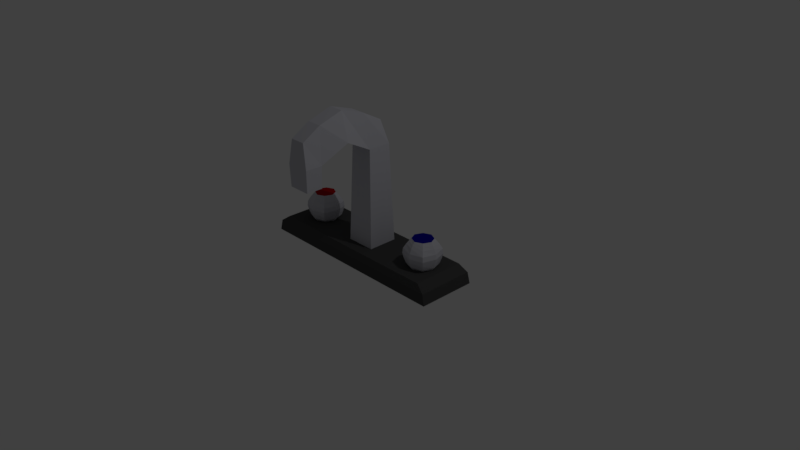 # Source: faucet.blend  (saved by Blender 2.79.0; exported with 4.5.12 LTS)
import bpy
from mathutils import Matrix  # noqa: F401  (used for matrix-valued properties, if any)

bpy.ops.wm.read_factory_settings(use_empty=True)
scene = bpy.context.scene
scene.name = 'Scene'

# ---- collections
col_collection_1 = bpy.data.collections.new('Collection 1'); scene.collection.children.link(col_collection_1)

# ---- materials (node trees are filled in below, after node groups)
mat_plate = bpy.data.materials.new('Plate')
mat_plate.alpha_threshold = 0.0
mat_plate.use_transparent_shadow = False
mat_plate.diffuse_color = (0.06681, 0.06681, 0.06681, 1.0)
mat_plate.roughness = 0.5
mat_knob_base = bpy.data.materials.new('Knob_Base')
mat_knob_base.alpha_threshold = 0.0
mat_knob_base.use_transparent_shadow = False
mat_knob_base.diffuse_color = (0.5841, 0.5841, 0.6376, 1.0)
mat_knob_base.roughness = 0.5
mat_knob_top = bpy.data.materials.new('Knob_Top')
mat_knob_top.alpha_threshold = 0.0
mat_knob_top.use_transparent_shadow = False
mat_knob_top.diffuse_color = (0.001475, 0.0, 0.2668, 1.0)
mat_knob_top.roughness = 0.5
mat_knob_base_001 = bpy.data.materials.new('Knob_Base.001')
mat_knob_base_001.alpha_threshold = 0.0
mat_knob_base_001.use_transparent_shadow = False
mat_knob_base_001.diffuse_color = (0.5841, 0.5841, 0.6376, 1.0)
mat_knob_base_001.roughness = 0.5
mat_knob_top_001 = bpy.data.materials.new('Knob_Top.001')
mat_knob_top_001.alpha_threshold = 0.0
mat_knob_top_001.use_transparent_shadow = False
mat_knob_top_001.diffuse_color = (0.402, 0.0, 0.00453, 1.0)
mat_knob_top_001.roughness = 0.5
mat_material = bpy.data.materials.new('Material')
mat_material.alpha_threshold = 0.0
mat_material.use_transparent_shadow = False
mat_material.diffuse_color = (0.5841, 0.5841, 0.6376, 1.0)
mat_material.roughness = 0.5
mat_material.line_color = (0.0, 0.0, 0.0, 1.0)

# ---- material node trees

# ---- world
world_world = bpy.data.worlds.new('World'); scene.world = world_world
world_world.color = (0.05088, 0.05088, 0.05088)
world_world.use_sun_shadow = False
world_world.sun_shadow_jitter_overblur = 0.0
world_world.cycles.sampling_method = 'MANUAL'

# ---- cameras
cam_camera = bpy.data.cameras.new('Camera')
cam_camera.clip_end = 100.0
cam_camera.lens = 35.0
cam_camera.sensor_width = 32.0
cam_camera.sensor_height = 18.0
cam_camera.ortho_scale = 7.314
cam_camera.dof.focus_distance = 0.0
cam_camera.dof.aperture_fstop = 128.0

# ---- lights
light_lamp = bpy.data.lights.new('Lamp', 'POINT')
light_lamp.transmission_factor = 0.0
light_lamp.cutoff_distance = 30.0
light_lamp.energy = 100.0
light_lamp.shadow_buffer_clip_start = 1.001
light_lamp.shadow_soft_size = 0.1
light_lamp.shadow_maximum_resolution = 0.006
light_lamp.use_absolute_resolution = True

# ---- meshes
me_cube_003 = bpy.data.meshes.new('Cube.003')
me_cube_003.from_pydata([(-1.0, -1.0, -1.0), (-0.8912, -0.8912, 1.0), (-1.0, 1.0, -1.0), (-0.8912, 0.8912, 1.0), (1.0, -1.0, -1.0), (0.8912, -0.8912, 1.0), (1.0, 1.0, -1.0), (0.8912, 0.8912, 1.0), (-0.9777, -0.9777, 0.2497), (-0.9777, 0.9777, 0.2497), (0.9777, 0.9777, 0.2497), (0.9777, -0.9777, 0.2497)], [], [(8, 1, 3, 9), (9, 3, 7, 10), (10, 7, 5, 11), (11, 5, 1, 8), (2, 6, 4, 0), (7, 3, 1, 5), (4, 11, 8, 0), (6, 10, 11, 4), (2, 9, 10, 6), (0, 8, 9, 2)])
me_cube_003.materials.append(mat_plate)
me_cube_003.use_remesh_preserve_volume = False
me_cube_003.use_remesh_preserve_attributes = False
me_cube_003.use_mirror_vertex_groups = False
me_cube_003.update()
me_cube_002 = bpy.data.meshes.new('Cube.002')
me_cube_002.from_pydata([(-0.6084, -0.6084, -1.0), (-0.524, -0.524, 1.0), (-0.6084, 0.6084, -1.0), (-0.524, 0.524, 1.0), (0.6084, -0.6084, -1.0), (0.524, -0.524, 1.0), (0.6084, 0.6084, -1.0), (0.524, 0.524, 1.0), (0.0, 0.8798, -1.0), (0.0, 0.765, 1.0), (0.0, -0.8798, -1.0), (0.0, -0.765, 1.0), (-0.8798, 0.0, -1.0), (-0.765, 0.0, 1.0), (0.8798, 0.0, -1.0), (0.765, 0.0, 1.0), (-0.9407, 0.9407, -0.07567), (-0.9407, -0.9407, -0.07567), (-0.7635, -0.7635, 0.6044), (-0.7635, 0.7635, 0.6044), (0.7635, 0.7635, 0.6044), (0.7635, -0.7635, 0.6044), (0.0, -1.035, 0.6044), (0.0, 1.035, 0.6044), (1.035, 0.0, 0.6044), (-1.035, 0.0, 0.6044), (-0.9109, 0.9109, 0.2733), (0.9109, 0.9109, 0.2733), (0.9109, -0.9109, 0.2733), (0.0, -1.182, 0.2733), (0.0, 1.182, 0.2733), (1.182, 0.0, 0.2733), (-1.182, 0.0, 0.2733), (-0.9109, -0.9109, 0.2733), (-0.8769, 0.8769, -0.4247), (0.8769, 0.8769, -0.4247), (0.8769, -0.8769, -0.4247), (0.0, -1.148, -0.4247), (0.0, 1.148, -0.4247), (1.148, 0.0, -0.4247), (-1.148, 0.0, -0.4247), (-0.8769, -0.8769, -0.4247), (-0.7893, 0.7893, -0.7672), (0.7893, 0.7893, -0.7672), (0.7893, -0.7893, -0.7672), (0.0, -1.061, -0.7672), (0.0, 1.061, -0.7672), (1.061, 0.0, -0.7672), (-1.061, 0.0, -0.7672), (-0.7893, -0.7893, -0.7672), (0.9407, 0.9407, -0.07567), (0.9407, -0.9407, -0.07567), (0.0, -1.226, -0.07567), (0.0, 1.226, -0.07567), (1.226, 0.0, -0.07567), (-1.226, 0.0, -0.07567), (-0.6507, -0.6507, 0.8024), (-0.6507, 0.6507, 0.8024), (0.6507, 0.6507, 0.8024), (0.6507, -0.6507, 0.8024), (0.0, -0.9097, 0.8024), (0.0, 0.9097, 0.8024), (0.9097, 0.0, 0.8024), (-0.9097, 0.0, 0.8024)], [], [(63, 13, 3, 57), (61, 9, 7, 58), (62, 15, 5, 59), (60, 11, 1, 56), (36, 51, 52, 37), (9, 3, 13, 1, 11, 5, 15, 7), (37, 52, 17, 41), (35, 50, 54, 39), (59, 5, 11, 60), (57, 3, 9, 61), (8, 6, 14, 4, 10, 0, 12, 2), (38, 53, 50, 35), (39, 54, 51, 36), (34, 16, 53, 38), (58, 7, 15, 62), (56, 1, 13, 63), (33, 18, 25, 32), (27, 20, 24, 31), (26, 19, 23, 30), (28, 21, 22, 29), (29, 22, 18, 33), (31, 24, 21, 28), (30, 23, 20, 27), (32, 25, 19, 26), (55, 32, 26, 16), (53, 30, 27, 50), (54, 31, 28, 51), (52, 29, 33, 17), (51, 28, 29, 52), (16, 26, 30, 53), (50, 27, 31, 54), (17, 33, 32, 55), (49, 41, 40, 48), (43, 35, 39, 47), (42, 34, 38, 46), (44, 36, 37, 45), (45, 37, 41, 49), (47, 39, 36, 44), (46, 38, 35, 43), (48, 40, 34, 42), (12, 48, 42, 2), (8, 46, 43, 6), (14, 47, 44, 4), (10, 45, 49, 0), (4, 44, 45, 10), (2, 42, 46, 8), (6, 43, 47, 14), (0, 49, 48, 12), (41, 17, 55, 40), (40, 55, 16, 34), (18, 56, 63, 25), (20, 58, 62, 24), (19, 57, 61, 23), (21, 59, 60, 22), (22, 60, 56, 18), (24, 62, 59, 21), (23, 61, 58, 20), (25, 63, 57, 19)])
me_cube_002.polygons.foreach_set('material_index', [0, 0, 0, 0, 0, 1, 0, 0, 0, 0, 0, 0, 0, 0, 0, 0, 0, 0, 0, 0, 0, 0, 0, 0, 0, 0, 0, 0, 0, 0, 0, 0, 0, 0, 0, 0, 0, 0, 0, 0, 0, 0, 0, 0, 0, 0, 0, 0, 0, 0, 0, 0, 0, 0, 0, 0, 0, 0])
me_cube_002.materials.append(mat_knob_base)
me_cube_002.materials.append(mat_knob_top)
me_cube_002.use_remesh_preserve_volume = False
me_cube_002.use_remesh_preserve_attributes = False
me_cube_002.use_mirror_vertex_groups = False
me_cube_002.update()
me_cube_001 = bpy.data.meshes.new('Cube.001')
me_cube_001.from_pydata([(-0.6084, -0.6084, -1.0), (-0.524, -0.524, 1.0), (-0.6084, 0.6084, -1.0), (-0.524, 0.524, 1.0), (0.6084, -0.6084, -1.0), (0.524, -0.524, 1.0), (0.6084, 0.6084, -1.0), (0.524, 0.524, 1.0), (0.0, 0.8798, -1.0), (0.0, 0.765, 1.0), (0.0, -0.8798, -1.0), (0.0, -0.765, 1.0), (-0.8798, 0.0, -1.0), (-0.765, 0.0, 1.0), (0.8798, 0.0, -1.0), (0.765, 0.0, 1.0), (-0.9407, 0.9407, -0.07567), (-0.9407, -0.9407, -0.07567), (-0.7635, -0.7635, 0.6044), (-0.7635, 0.7635, 0.6044), (0.7635, 0.7635, 0.6044), (0.7635, -0.7635, 0.6044), (0.0, -1.035, 0.6044), (0.0, 1.035, 0.6044), (1.035, 0.0, 0.6044), (-1.035, 0.0, 0.6044), (-0.9109, 0.9109, 0.2733), (0.9109, 0.9109, 0.2733), (0.9109, -0.9109, 0.2733), (0.0, -1.182, 0.2733), (0.0, 1.182, 0.2733), (1.182, 0.0, 0.2733), (-1.182, 0.0, 0.2733), (-0.9109, -0.9109, 0.2733), (-0.8769, 0.8769, -0.4247), (0.8769, 0.8769, -0.4247), (0.8769, -0.8769, -0.4247), (0.0, -1.148, -0.4247), (0.0, 1.148, -0.4247), (1.148, 0.0, -0.4247), (-1.148, 0.0, -0.4247), (-0.8769, -0.8769, -0.4247), (-0.7893, 0.7893, -0.7672), (0.7893, 0.7893, -0.7672), (0.7893, -0.7893, -0.7672), (0.0, -1.061, -0.7672), (0.0, 1.061, -0.7672), (1.061, 0.0, -0.7672), (-1.061, 0.0, -0.7672), (-0.7893, -0.7893, -0.7672), (0.9407, 0.9407, -0.07567), (0.9407, -0.9407, -0.07567), (0.0, -1.226, -0.07567), (0.0, 1.226, -0.07567), (1.226, 0.0, -0.07567), (-1.226, 0.0, -0.07567), (-0.6507, -0.6507, 0.8024), (-0.6507, 0.6507, 0.8024), (0.6507, 0.6507, 0.8024), (0.6507, -0.6507, 0.8024), (0.0, -0.9097, 0.8024), (0.0, 0.9097, 0.8024), (0.9097, 0.0, 0.8024), (-0.9097, 0.0, 0.8024)], [], [(63, 13, 3, 57), (61, 9, 7, 58), (62, 15, 5, 59), (60, 11, 1, 56), (36, 51, 52, 37), (9, 3, 13, 1, 11, 5, 15, 7), (37, 52, 17, 41), (35, 50, 54, 39), (59, 5, 11, 60), (57, 3, 9, 61), (8, 6, 14, 4, 10, 0, 12, 2), (38, 53, 50, 35), (39, 54, 51, 36), (34, 16, 53, 38), (58, 7, 15, 62), (56, 1, 13, 63), (33, 18, 25, 32), (27, 20, 24, 31), (26, 19, 23, 30), (28, 21, 22, 29), (29, 22, 18, 33), (31, 24, 21, 28), (30, 23, 20, 27), (32, 25, 19, 26), (55, 32, 26, 16), (53, 30, 27, 50), (54, 31, 28, 51), (52, 29, 33, 17), (51, 28, 29, 52), (16, 26, 30, 53), (50, 27, 31, 54), (17, 33, 32, 55), (49, 41, 40, 48), (43, 35, 39, 47), (42, 34, 38, 46), (44, 36, 37, 45), (45, 37, 41, 49), (47, 39, 36, 44), (46, 38, 35, 43), (48, 40, 34, 42), (12, 48, 42, 2), (8, 46, 43, 6), (14, 47, 44, 4), (10, 45, 49, 0), (4, 44, 45, 10), (2, 42, 46, 8), (6, 43, 47, 14), (0, 49, 48, 12), (41, 17, 55, 40), (40, 55, 16, 34), (18, 56, 63, 25), (20, 58, 62, 24), (19, 57, 61, 23), (21, 59, 60, 22), (22, 60, 56, 18), (24, 62, 59, 21), (23, 61, 58, 20), (25, 63, 57, 19)])
me_cube_001.polygons.foreach_set('material_index', [0, 0, 0, 0, 0, 1, 0, 0, 0, 0, 0, 0, 0, 0, 0, 0, 0, 0, 0, 0, 0, 0, 0, 0, 0, 0, 0, 0, 0, 0, 0, 0, 0, 0, 0, 0, 0, 0, 0, 0, 0, 0, 0, 0, 0, 0, 0, 0, 0, 0, 0, 0, 0, 0, 0, 0, 0, 0])
me_cube_001.materials.append(mat_knob_base_001)
me_cube_001.materials.append(mat_knob_top_001)
me_cube_001.use_remesh_preserve_volume = False
me_cube_001.use_remesh_preserve_attributes = False
me_cube_001.use_mirror_vertex_groups = False
me_cube_001.update()
me_cube = bpy.data.meshes.new('Cube')
me_cube.from_pydata([(1.0, 1.0, -1.0), (1.0, -1.0, -1.0), (-1.0, -1.0, -1.0), (-1.0, 1.0, -1.0), (0.5, 0.3386, 1.0), (0.5, -1.0, 1.17), (-0.5, -1.0, 1.17), (-0.5, 0.3386, 1.0), (0.7767, 0.7767, 0.6324), (0.7767, -0.7767, 0.6324), (-0.7767, -0.7767, 0.6324), (-0.7767, 0.7767, 0.6324), (0.7729, -5.51, 0.6324), (0.5, -5.427, 1.0), (-0.7729, -5.51, 0.6324), (-0.5, -5.427, 1.0), (-0.7729, -4.377, 0.6324), (-0.5, -4.21, 1.172), (0.5, -4.21, 1.172), (0.7729, -4.377, 0.6324), (0.7291, -5.478, 0.3007), (-0.7291, -5.478, 0.3007), (-0.7291, -4.409, 0.3007), (0.7291, -4.409, 0.3007), (-0.5, -2.605, 1.292), (1.0, -2.605, 0.8604), (-1.0, -2.605, 0.8604), (0.5, -2.605, 1.292)], [], [(0, 1, 2, 3), (4, 7, 6, 5), (8, 4, 5, 9), (17, 16, 14, 15), (10, 6, 7, 11), (8, 0, 3, 11), (4, 8, 11, 7), (2, 10, 11, 3), (1, 9, 10, 2), (0, 8, 9, 1), (12, 13, 15, 14), (19, 18, 13, 12), (14, 16, 22, 21), (18, 17, 15, 13), (27, 24, 17, 18), (26, 25, 19, 16), (25, 27, 18, 19), (24, 26, 16, 17), (22, 23, 20, 21), (16, 19, 23, 22), (19, 12, 20, 23), (12, 14, 21, 20), (6, 10, 26, 24), (9, 5, 27, 25), (10, 9, 25, 26), (5, 6, 24, 27)])
me_cube.materials.append(mat_material)
me_cube.use_remesh_preserve_volume = False
me_cube.use_remesh_preserve_attributes = False
me_cube.use_mirror_vertex_groups = False
me_cube.update()

# ---- objects
ob_plate = bpy.data.objects.new('Plate', me_cube_003)
ob_knob_cold = bpy.data.objects.new('Knob_Cold', me_cube_002)
ob_knob_hot = bpy.data.objects.new('Knob_Hot', me_cube_001)
ob_faucet = bpy.data.objects.new('Faucet', me_cube)
ob_lamp = bpy.data.objects.new('Lamp', light_lamp)
ob_camera = bpy.data.objects.new('Camera', cam_camera)

# ---- transforms, parenting, visibility, modifiers, constraints
ob_plate.location = (0.03361, -0.01677, 0.1248)
ob_plate.scale = (-1.372, 0.3906, 0.1148)
ob_plate.lineart.crease_threshold = 0.0
ob_knob_cold.location = (0.9853, -0.01152, 0.4153)
ob_knob_cold.scale = (0.1842, 0.1842, 0.1842)
ob_knob_cold.lineart.crease_threshold = 0.0
ob_knob_hot.location = (-0.8403, -0.01152, 0.4194)
ob_knob_hot.scale = (0.1842, 0.1842, 0.1842)
ob_knob_hot.lineart.crease_threshold = 0.0
ob_faucet.location = (0.06678, 0.0, 0.9981)
ob_faucet.scale = (0.2, 0.2, 0.8531)
ob_faucet.lock_rotations_4d = False
ob_faucet.empty_display_type = 'ARROWS'
ob_faucet.lineart.crease_threshold = 0.0
ob_lamp.location = (4.076, 1.005, 5.904)
ob_lamp.rotation_euler = (0.6503, 0.05522, 1.866)
ob_lamp.lock_rotations_4d = False
ob_lamp.empty_display_type = 'ARROWS'
ob_lamp.color = (0.0, 0.0, 0.0, 0.0)
ob_lamp.lineart.crease_threshold = 0.0
ob_camera.location = (7.481, -6.508, 5.344)
ob_camera.rotation_euler = (1.109, 0.0, 0.8149)
ob_camera.lock_rotations_4d = False
ob_camera.empty_display_type = 'ARROWS'
ob_camera.color = (0.0, 0.0, 0.0, 0.0)
ob_camera.display_type = 'WIRE'
ob_camera.lineart.crease_threshold = 0.0

# ---- collection membership
col_collection_1.objects.link(ob_plate)
col_collection_1.objects.link(ob_knob_cold)
col_collection_1.objects.link(ob_knob_hot)
col_collection_1.objects.link(ob_faucet)
col_collection_1.objects.link(ob_lamp)
col_collection_1.objects.link(ob_camera)

# ---- scene / render settings (as saved in the file)
scene.camera = ob_camera
scene.frame_start = 1; scene.frame_end = 250; scene.frame_set(1)
scene.render.engine = 'BLENDER_EEVEE_NEXT'
scene.render.resolution_percentage = 50
scene.render.dither_intensity = 0.0
scene.cycles.use_denoising = False
scene.cycles.samples = 128
scene.cycles.sampling_pattern = 'TABULATED_SOBOL'
scene.cycles.use_adaptive_sampling = False
scene.cycles.use_light_tree = False
scene.cycles.blur_glossy = 0.0
scene.cycles.sample_clamp_indirect = 0.0
scene.view_settings.view_transform = 'Standard'
bpy.context.view_layer.update()
